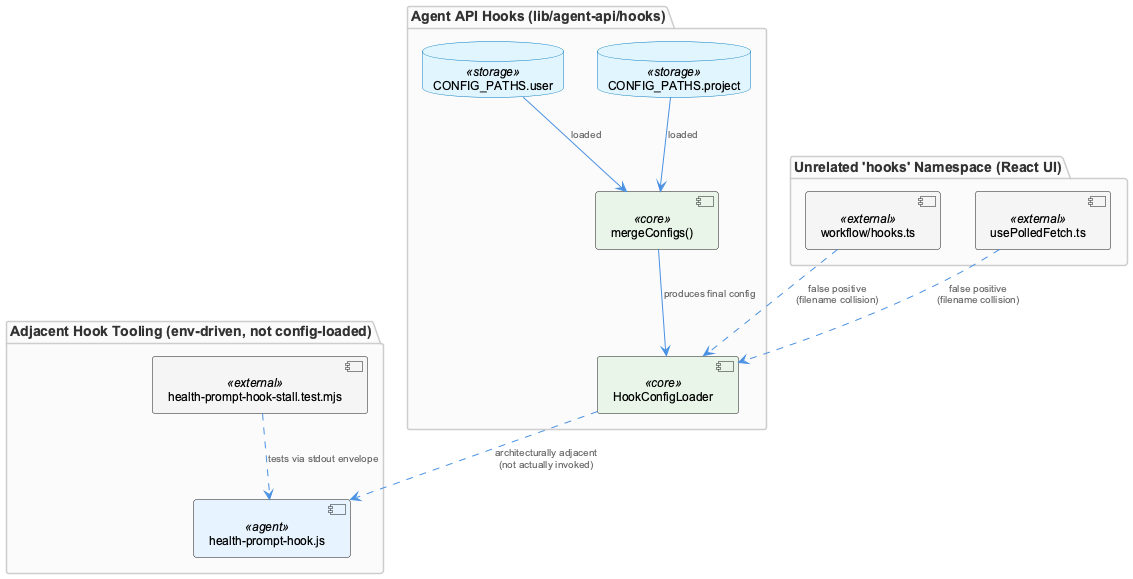

The diagram above was rendered by PlantUML. Its source (embedded in the PNG):
@startuml
!include /Users/Q284340/Agentic/coding/docs/puml/_standard-style.puml

package "Agent API Hooks (lib/agent-api/hooks)" {
  component "HookConfigLoader" as loader <<core>>
  database "CONFIG_PATHS.user" as userCfg <<storage>>
  database "CONFIG_PATHS.project" as projCfg <<storage>>
  component "mergeConfigs()" as merge <<core>>
}

package "Adjacent Hook Tooling (env-driven, not config-loaded)" {
  component "health-prompt-hook.js" as promptHook <<agent>>
  component "health-prompt-hook-stall.test.mjs" as testHook <<external>>
}

package "Unrelated 'hooks' Namespace (React UI)" {
  component "workflow/hooks.ts" as reactHooks <<external>>
  component "usePolledFetch.ts" as pollHook <<external>>
}

userCfg --> merge : "loaded"
projCfg --> merge : "loaded"
merge --> loader : "produces final config"

loader ..> promptHook : "architecturally adjacent\n(not actually invoked)"
testHook ..> promptHook : "tests via stdout envelope"

reactHooks ..> loader : "false positive\n(filename collision)"
pollHook ..> loader : "false positive\n(filename collision)"

@enduml